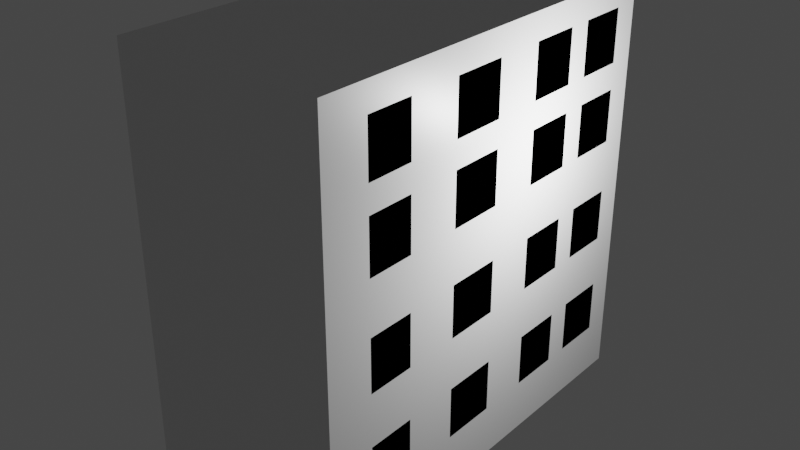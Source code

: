 # Source: bd1.blend  (saved by Blender 2.90.8; exported with 4.5.12 LTS)
import bpy
from mathutils import Matrix  # noqa: F401  (used for matrix-valued properties, if any)

bpy.ops.wm.read_factory_settings(use_empty=True)
scene = bpy.context.scene
scene.name = 'Scene'

# ---- collections
col_collection = bpy.data.collections.new('Collection'); scene.collection.children.link(col_collection)

# ---- materials (node trees are filled in below, after node groups)
mat_material = bpy.data.materials.new('Material')
mat_material.alpha_threshold = 0.0
mat_material.use_transparent_shadow = False
mat_material.line_color = (0.0, 0.0, 0.0, 1.0)
mat_material_001 = bpy.data.materials.new('Material.001')
mat_material_001.use_transparent_shadow = False
mat_material_001.diffuse_color = (0.0, 0.0, 0.0, 1.0)

# ---- material node trees
mat_material.use_nodes = True; mat_material.node_tree.nodes.clear()
_N = mat_material.node_tree.nodes; _L = mat_material.node_tree.links
n0 = _N.new('ShaderNodeOutputMaterial'); n0.name = 'Material Output'; n0.location = (300, 300)
n1 = _N.new('ShaderNodeBsdfPrincipled'); n1.name = 'Principled BSDF'; n1.location = (10, 300)
n1.distribution = 'GGX'
n1.subsurface_method = 'BURLEY'
n1.inputs[2].default_value = 0.4
n1.inputs[3].default_value = 1.45
n1.inputs[27].default_value = (0.0, 0.0, 0.0, 1.0)
n1.inputs[28].default_value = 1.0
_L.new(n1.outputs[0], n0.inputs[0])
n0.is_active_output = True

# ---- world
world_world = bpy.data.worlds.new('World'); scene.world = world_world
world_world.use_nodes = True; world_world.node_tree.nodes.clear()
_N = world_world.node_tree.nodes; _L = world_world.node_tree.links
n0 = _N.new('ShaderNodeOutputWorld'); n0.name = 'World Output'; n0.location = (300, 300)
n1 = _N.new('ShaderNodeBackground'); n1.name = 'Background'; n1.location = (10, 300)
n1.inputs[0].default_value = (0.05088, 0.05088, 0.05088, 1.0)
_L.new(n1.outputs[0], n0.inputs[0])
n0.is_active_output = True
world_world.color = (0.05088, 0.05088, 0.05088)
world_world.use_sun_shadow = False
world_world.sun_shadow_jitter_overblur = 0.0

# ---- lights
light_light = bpy.data.lights.new('Light', 'POINT')
light_light.transmission_factor = 0.0
light_light.energy = 1000.0
light_light.shadow_soft_size = 0.1
light_light.shadow_maximum_resolution = 0.006
light_light.use_absolute_resolution = True

# ---- meshes
me_cube = bpy.data.meshes.new('Cube')
me_cube.from_pydata([(1.0, 1.0, 1.0), (1.0, 1.0, -1.0), (1.0, -1.0, 1.0), (1.0, -1.0, -1.0), (-1.0, 1.0, 1.0), (-1.0, 1.0, -1.0), (-1.0, -1.0, 1.0), (-1.0, -1.0, -1.0), (1.0, 1.0, 0.0), (-1.0, -1.0, 0.0), (1.0, -1.0, 0.0), (-1.0, 1.0, 0.0), (-1.0, -1.0, 0.5), (1.0, 1.0, 0.5), (1.0, -1.0, 0.5), (-1.0, 1.0, 0.5), (-1.0, -1.0, 0.75), (1.0, 1.0, 0.75), (1.0, -1.0, 0.75), (-1.0, 1.0, 0.75), (1.0, 1.0, -0.5), (1.0, -1.0, -0.5), (-1.0, 1.0, -0.5), (-1.0, -1.0, -0.5), (1.0, 1.0, -0.75), (1.0, -1.0, -0.75), (-1.0, 1.0, -0.75), (-1.0, -1.0, -0.75), (-1.0, -1.0, -0.25), (1.0, 1.0, -0.25), (1.0, -1.0, -0.25), (-1.0, 1.0, -0.25), (1.0, 1.0, 0.25), (1.0, -1.0, 0.25), (-1.0, 1.0, 0.25), (-1.0, -1.0, 0.25), (-1.0, 0.0, -1.0), (1.0, 0.0, 1.0), (-1.0, 0.0, 1.0), (1.0, 0.0, -1.0), (1.0, 0.0, 0.0), (-1.0, 0.0, 0.0), (1.0, 0.0, 0.5), (-1.0, 0.0, 0.5), (1.0, 0.0, 0.75), (-1.0, 0.0, 0.75), (-1.0, 0.0, -0.5), (1.0, 0.0, -0.5), (1.0, 0.0, -0.75), (-1.0, 0.0, -0.75), (-1.0, 0.0, -0.25), (1.0, 0.0, -0.25), (-1.0, 0.0, 0.25), (1.0, 0.0, 0.25), (-1.0, -0.5356, -1.0), (1.0, -0.5356, 1.0), (1.0, -0.5356, 0.0), (1.0, -0.5356, 0.5), (1.0, -0.5356, 0.75), (1.0, -0.5356, -0.5), (1.0, -0.5356, -0.75), (1.0, -0.5356, -0.25), (1.0, -0.5356, 0.25), (-1.0, -0.5356, 1.0), (1.0, -0.5356, -1.0), (-1.0, -0.5356, 0.0), (-1.0, -0.5356, 0.5), (-1.0, -0.5356, 0.75), (-1.0, -0.5356, -0.5), (-1.0, -0.5356, -0.75), (-1.0, -0.5356, -0.25), (-1.0, -0.5356, 0.25), (-1.0, 0.5, 1.0), (1.0, 0.5, -1.0), (-1.0, 0.5, 0.0), (-1.0, 0.5, 0.5), (-1.0, 0.5, 0.75), (-1.0, 0.5, -0.5), (-1.0, 0.5, -0.75), (-1.0, 0.5, -0.25), (-1.0, 0.5, 0.25), (-1.0, 0.5, -1.0), (1.0, 0.5, 1.0), (1.0, 0.5, 0.0), (1.0, 0.5, 0.5), (1.0, 0.5, 0.75), (1.0, 0.5, -0.5), (1.0, 0.5, -0.75), (1.0, 0.5, -0.25), (1.0, 0.5, 0.25), (-1.0, 0.7394, 1.0), (1.0, 0.7394, -1.0), (-1.0, 0.7394, 0.0), (-1.0, 0.7394, 0.5), (-1.0, 0.7394, 0.75), (-1.0, 0.7394, -0.5), (-1.0, 0.7394, -0.75), (-1.0, 0.7394, -0.25), (-1.0, 0.7394, 0.25), (-1.0, 0.7394, -1.0), (1.0, 0.7394, 1.0), (1.0, 0.7394, 0.0), (1.0, 0.7394, 0.5), (1.0, 0.7394, 0.75), (1.0, 0.7394, -0.5), (1.0, 0.7394, -0.75), (1.0, 0.7394, -0.25), (1.0, 0.7394, 0.25), (-1.0, 0.25, -1.0), (1.0, 0.25, 1.0), (1.0, 0.25, 0.0), (1.0, 0.25, 0.5), (1.0, 0.25, 0.75), (1.0, 0.25, -0.5), (1.0, 0.25, -0.75), (1.0, 0.25, -0.25), (1.0, 0.25, 0.25), (-1.0, 0.25, 1.0), (1.0, 0.25, -1.0), (-1.0, 0.25, 0.0), (-1.0, 0.25, 0.5), (-1.0, 0.25, 0.75), (-1.0, 0.25, -0.5), (-1.0, 0.25, -0.75), (-1.0, 0.25, -0.25), (-1.0, 0.25, 0.25), (-1.0, -0.2678, 1.0), (1.0, -0.2678, -1.0), (-1.0, -0.2678, 0.0), (-1.0, -0.2678, 0.5), (-1.0, -0.2678, 0.75), (-1.0, -0.2678, -0.5), (-1.0, -0.2678, -0.75), (-1.0, -0.2678, -0.25), (-1.0, -0.2678, 0.25), (-1.0, -0.2678, -1.0), (1.0, -0.2678, 1.0), (1.0, -0.2678, 0.0), (1.0, -0.2678, 0.5), (1.0, -0.2678, 0.75), (1.0, -0.2678, -0.5), (1.0, -0.2678, -0.75), (1.0, -0.2678, -0.25), (1.0, -0.2678, 0.25), (-1.0, -0.7678, -1.0), (1.0, -0.7678, 1.0), (1.0, -0.7678, 0.0), (1.0, -0.7678, 0.5), (1.0, -0.7678, 0.75), (1.0, -0.7678, -0.5), (1.0, -0.7678, -0.75), (1.0, -0.7678, -0.25), (1.0, -0.7678, 0.25), (-1.0, -0.7678, 1.0), (1.0, -0.7678, -1.0), (-1.0, -0.7678, 0.0), (-1.0, -0.7678, 0.5), (-1.0, -0.7678, 0.75), (-1.0, -0.7678, -0.5), (-1.0, -0.7678, -0.75), (-1.0, -0.7678, -0.25), (-1.0, -0.7678, 0.25), (-1.0, -1.0, 0.875), (1.0, 1.0, 0.875), (1.0, -1.0, 0.875), (-1.0, 1.0, 0.875), (1.0, 0.0, 0.875), (-1.0, 0.0, 0.875), (-1.0, -0.5356, 0.875), (1.0, -0.5356, 0.875), (1.0, 0.5, 0.875), (-1.0, 0.5, 0.875), (1.0, 0.7394, 0.875), (-1.0, 0.7394, 0.875), (-1.0, 0.25, 0.875), (1.0, 0.25, 0.875), (1.0, -0.2678, 0.875), (-1.0, -0.2678, 0.875), (-1.0, -0.7678, 0.875), (1.0, -0.7678, 0.875), (1.0, 1.0, 0.625), (1.0, -1.0, 0.625), (-1.0, 1.0, 0.625), (-1.0, -1.0, 0.625), (-1.0, 0.0, 0.625), (1.0, 0.0, 0.625), (-1.0, -0.5356, 0.625), (1.0, -0.5356, 0.625), (1.0, 0.5, 0.625), (-1.0, 0.5, 0.625), (1.0, 0.7394, 0.625), (-1.0, 0.7394, 0.625), (-1.0, 0.25, 0.625), (1.0, 0.25, 0.625), (1.0, -0.2678, 0.625), (-1.0, -0.2678, 0.625), (-1.0, -0.7678, 0.625), (1.0, -0.7678, 0.625), (-1.0, 0.8697, 1.0), (1.0, 0.8697, -1.0), (-1.0, 0.8697, 0.0), (-1.0, 0.8697, 0.5), (-1.0, 0.8697, 0.75), (-1.0, 0.8697, -0.5), (-1.0, 0.8697, -0.75), (-1.0, 0.8697, -0.25), (-1.0, 0.8697, 0.25), (-1.0, 0.8697, -1.0), (1.0, 0.8697, 1.0), (1.0, 0.8697, 0.0), (1.0, 0.8697, 0.5), (1.0, 0.8697, 0.75), (1.0, 0.8697, -0.5), (1.0, 0.8697, -0.75), (1.0, 0.8697, -0.25), (1.0, 0.8697, 0.25), (1.0, 0.8697, 0.875), (-1.0, 0.8697, 0.875), (1.0, 0.8697, 0.625), (-1.0, 0.8697, 0.625), (-1.0, 0.6197, -1.0), (1.0, 0.6197, 1.0), (1.0, 0.6197, 0.0), (1.0, 0.6197, 0.5), (1.0, 0.6197, 0.75), (1.0, 0.6197, -0.5), (1.0, 0.6197, -0.75), (1.0, 0.6197, -0.25), (1.0, 0.6197, 0.25), (-1.0, 0.6197, 1.0), (1.0, 0.6197, -1.0), (-1.0, 0.6197, 0.0), (-1.0, 0.6197, 0.5), (-1.0, 0.6197, 0.75), (-1.0, 0.6197, -0.5), (-1.0, 0.6197, -0.75), (-1.0, 0.6197, -0.25), (-1.0, 0.6197, 0.25), (-1.0, 0.6197, 0.875), (1.0, 0.6197, 0.875), (-1.0, 0.6197, 0.625), (1.0, 0.6197, 0.625)], [], [(145, 153, 6, 2), (164, 2, 6, 162), (217, 198, 4, 165), (144, 154, 3, 7), (179, 145, 2, 164), (165, 4, 0, 163), (31, 11, 8, 29), (151, 146, 10, 30), (205, 200, 11, 31), (30, 10, 9, 28), (34, 15, 13, 32), (152, 147, 14, 33), (206, 201, 15, 34), (33, 14, 12, 35), (182, 19, 17, 180), (197, 148, 18, 181), (219, 202, 19, 182), (181, 18, 16, 183), (25, 21, 23, 27), (204, 203, 22, 26), (150, 149, 21, 25), (26, 22, 20, 24), (5, 26, 24, 1), (154, 150, 25, 3), (207, 204, 26, 5), (3, 25, 27, 7), (21, 30, 28, 23), (203, 205, 31, 22), (149, 151, 30, 21), (22, 31, 29, 20), (10, 33, 35, 9), (200, 206, 34, 11), (146, 152, 33, 10), (11, 34, 32, 8), (110, 116, 53, 40), (128, 134, 52, 41), (113, 115, 51, 47), (131, 133, 50, 46), (135, 132, 49, 36), (118, 114, 48, 39), (114, 113, 47, 48), (132, 131, 46, 49), (195, 130, 45, 184), (193, 112, 44, 185), (134, 129, 43, 52), (116, 111, 42, 53), (133, 128, 41, 50), (115, 110, 40, 51), (175, 109, 37, 166), (108, 118, 39, 36), (177, 126, 38, 167), (109, 117, 38, 37), (178, 153, 63, 168), (160, 155, 65, 70), (161, 156, 66, 71), (196, 157, 67, 186), (159, 158, 68, 69), (144, 159, 69, 54), (158, 160, 70, 68), (155, 161, 71, 65), (137, 143, 62, 56), (140, 142, 61, 59), (127, 141, 60, 64), (141, 140, 59, 60), (194, 139, 58, 187), (143, 138, 57, 62), (142, 137, 56, 61), (176, 136, 55, 169), (135, 127, 64, 54), (136, 126, 63, 55), (221, 229, 72, 82), (220, 230, 73, 81), (239, 221, 82, 170), (227, 222, 83, 88), (228, 223, 84, 89), (241, 224, 85, 188), (226, 225, 86, 87), (230, 226, 87, 73), (225, 227, 88, 86), (222, 228, 89, 83), (119, 125, 80, 74), (122, 124, 79, 77), (108, 123, 78, 81), (123, 122, 77, 78), (192, 121, 76, 189), (125, 120, 75, 80), (124, 119, 74, 79), (174, 117, 72, 171), (209, 215, 107, 101), (212, 214, 106, 104), (199, 213, 105, 91), (213, 212, 104, 105), (218, 211, 103, 190), (215, 210, 102, 107), (214, 209, 101, 106), (216, 208, 100, 172), (207, 199, 91, 99), (208, 198, 90, 100), (231, 237, 98, 92), (234, 236, 97, 95), (220, 235, 96, 99), (235, 234, 95, 96), (240, 233, 94, 191), (237, 232, 93, 98), (236, 231, 92, 97), (238, 229, 90, 173), (167, 38, 117, 174), (50, 41, 119, 124), (52, 43, 120, 125), (184, 45, 121, 192), (49, 46, 122, 123), (36, 49, 123, 108), (46, 50, 124, 122), (41, 52, 125, 119), (82, 72, 117, 109), (81, 73, 118, 108), (170, 82, 109, 175), (88, 83, 110, 115), (89, 84, 111, 116), (188, 85, 112, 193), (87, 86, 113, 114), (73, 87, 114, 118), (86, 88, 115, 113), (83, 89, 116, 110), (37, 38, 126, 136), (36, 39, 127, 135), (166, 37, 136, 176), (51, 40, 137, 142), (53, 42, 138, 143), (185, 44, 139, 194), (48, 47, 140, 141), (39, 48, 141, 127), (47, 51, 142, 140), (40, 53, 143, 137), (168, 63, 126, 177), (70, 65, 128, 133), (71, 66, 129, 134), (186, 67, 130, 195), (69, 68, 131, 132), (54, 69, 132, 135), (68, 70, 133, 131), (65, 71, 134, 128), (9, 35, 161, 155), (23, 28, 160, 158), (7, 27, 159, 144), (27, 23, 158, 159), (183, 16, 157, 196), (35, 12, 156, 161), (28, 9, 155, 160), (162, 6, 153, 178), (56, 62, 152, 146), (59, 61, 151, 149), (64, 60, 150, 154), (60, 59, 149, 150), (187, 58, 148, 197), (62, 57, 147, 152), (61, 56, 146, 151), (169, 55, 145, 179), (54, 64, 154, 144), (55, 63, 153, 145), (58, 169, 179, 148), (16, 162, 178, 157), (67, 168, 177, 130), (44, 166, 176, 139), (85, 170, 175, 112), (45, 167, 174, 121), (233, 238, 173, 94), (211, 216, 172, 103), (121, 174, 171, 76), (224, 239, 170, 85), (139, 176, 169, 58), (157, 178, 168, 67), (130, 177, 167, 45), (112, 175, 166, 44), (19, 165, 163, 17), (148, 179, 164, 18), (202, 217, 165, 19), (18, 164, 162, 16), (57, 187, 197, 147), (12, 183, 196, 156), (66, 186, 195, 129), (42, 185, 194, 138), (84, 188, 193, 111), (43, 184, 192, 120), (232, 240, 191, 93), (210, 218, 190, 102), (120, 192, 189, 75), (223, 241, 188, 84), (138, 194, 187, 57), (156, 196, 186, 66), (111, 193, 185, 42), (129, 195, 184, 43), (14, 181, 183, 12), (201, 219, 182, 15), (147, 197, 181, 14), (15, 182, 180, 13), (93, 191, 219, 201), (13, 180, 218, 210), (94, 173, 217, 202), (17, 163, 216, 211), (0, 4, 198, 208), (5, 1, 199, 207), (163, 0, 208, 216), (29, 8, 209, 214), (32, 13, 210, 215), (180, 17, 211, 218), (24, 20, 212, 213), (1, 24, 213, 199), (20, 29, 214, 212), (8, 32, 215, 209), (92, 98, 206, 200), (95, 97, 205, 203), (99, 96, 204, 207), (96, 95, 203, 204), (191, 94, 202, 219), (98, 93, 201, 206), (97, 92, 200, 205), (173, 90, 198, 217), (102, 190, 241, 223), (75, 189, 240, 232), (103, 172, 239, 224), (76, 171, 238, 233), (171, 72, 229, 238), (79, 74, 231, 236), (80, 75, 232, 237), (189, 76, 233, 240), (78, 77, 234, 235), (81, 78, 235, 220), (77, 79, 236, 234), (74, 80, 237, 231), (101, 107, 228, 222), (104, 106, 227, 225), (91, 105, 226, 230), (105, 104, 225, 226), (190, 103, 224, 241), (107, 102, 223, 228), (106, 101, 222, 227), (172, 100, 221, 239), (99, 91, 230, 220), (100, 90, 229, 221)])
me_cube.polygons.foreach_set('material_index', [0, 0, 0, 0, 0, 0, 0, 0, 0, 0, 0, 0, 0, 0, 0, 0, 0, 0, 0, 0, 0, 0, 0, 0, 0, 0, 0, 0, 0, 0, 0, 0, 0, 0, 0, 0, 0, 0, 0, 0, 0, 0, 0, 0, 0, 0, 0, 0, 0, 0, 0, 0, 0, 0, 0, 0, 0, 0, 0, 0, 0, 0, 0, 0, 0, 0, 0, 0, 0, 0, 0, 0, 0, 0, 0, 0, 0, 0, 0, 0, 0, 0, 0, 0, 0, 0, 0, 0, 0, 0, 0, 1, 1, 1, 1, 0, 0, 0, 0, 0, 0, 0, 0, 0, 0, 0, 0, 0, 0, 0, 0, 0, 0, 0, 0, 0, 0, 1, 1, 1, 1, 0, 0, 0, 0, 0, 0, 1, 1, 1, 1, 0, 0, 0, 0, 0, 0, 0, 0, 0, 0, 0, 0, 0, 0, 0, 0, 0, 0, 0, 0, 0, 0, 1, 1, 1, 1, 0, 0, 0, 1, 0, 0, 1, 1, 0, 0, 1, 0, 0, 0, 0, 0, 0, 0, 0, 0, 0, 0, 0, 0, 0, 0, 0, 0, 0, 0, 0, 0, 0, 0, 0, 0, 0, 0, 0, 0, 0, 0, 0, 0, 0, 0, 0, 0, 0, 0, 0, 0, 0, 0, 0, 0, 0, 0, 0, 0, 0, 0, 0, 1, 0, 0, 0, 0, 0, 0, 0, 0, 0, 0, 0, 0, 1, 1, 1, 1, 0, 0, 0])
_uv = me_cube.uv_layers.new(name='UVMap')
_uv.uv.foreach_set('vector', [0.375, 0.221, 0.625, 0.221, 0.625, 0.25, 0.375, 0.25, 0.6094, 0.25, 0.625, 0.25, 0.625, 0.5, 0.6094, 0.5, 0.6094, 0.7337, 0.625, 0.7337, 0.625, 0.75, 0.6094, 0.75, 0.375, 0.971, 0.625, 0.971, 0.625, 1.0, 0.375, 1.0, 0.3594, 0.721, 0.375, 0.721, 0.375, 0.75, 0.3594, 0.75, 0.8594, 0.5, 0.875, 0.5, 0.875, 0.75, 0.8594, 0.75, 0.7188, 0.5, 0.75, 0.5, 0.75, 0.75, 0.7188, 0.75, 0.2188, 0.721, 0.25, 0.721, 0.25, 0.75, 0.2188, 0.75, 0.4688, 0.7337, 0.5, 0.7337, 0.5, 0.75, 0.4688, 0.75, 0.4688, 0.25, 0.5, 0.25, 0.5, 0.5, 0.4688, 0.5, 0.7812, 0.5, 0.8125, 0.5, 0.8125, 0.75, 0.7812, 0.75, 0.2812, 0.721, 0.3125, 0.721, 0.3125, 0.75, 0.2812, 0.75, 0.5312, 0.7337, 0.5625, 0.7337, 0.5625, 0.75, 0.5312, 0.75, 0.5312, 0.25, 0.5625, 0.25, 0.5625, 0.5, 0.5312, 0.5, 0.8281, 0.5, 0.8438, 0.5, 0.8438, 0.75, 0.8281, 0.75, 0.3281, 0.721, 0.3438, 0.721, 0.3438, 0.75, 0.3281, 0.75, 0.5781, 0.7337, 0.5938, 0.7337, 0.5938, 0.75, 0.5781, 0.75, 0.5781, 0.25, 0.5938, 0.25, 0.5938, 0.5, 0.5781, 0.5, 0.4062, 0.25, 0.4375, 0.25, 0.4375, 0.5, 0.4062, 0.5, 0.4062, 0.7337, 0.4375, 0.7337, 0.4375, 0.75, 0.4062, 0.75, 0.1562, 0.721, 0.1875, 0.721, 0.1875, 0.75, 0.1562, 0.75, 0.6562, 0.5, 0.6875, 0.5, 0.6875, 0.75, 0.6562, 0.75, 0.625, 0.5, 0.6562, 0.5, 0.6562, 0.75, 0.625, 0.75, 0.125, 0.721, 0.1562, 0.721, 0.1562, 0.75, 0.125, 0.75, 0.375, 0.7337, 0.4062, 0.7337, 0.4062, 0.75, 0.375, 0.75, 0.375, 0.25, 0.4062, 0.25, 0.4062, 0.5, 0.375, 0.5, 0.4375, 0.25, 0.4688, 0.25, 0.4688, 0.5, 0.4375, 0.5, 0.4375, 0.7337, 0.4688, 0.7337, 0.4688, 0.75, 0.4375, 0.75, 0.1875, 0.721, 0.2188, 0.721, 0.2188, 0.75, 0.1875, 0.75, 0.6875, 0.5, 0.7188, 0.5, 0.7188, 0.75, 0.6875, 0.75, 0.5, 0.25, 0.5312, 0.25, 0.5312, 0.5, 0.5, 0.5, 0.5, 0.7337, 0.5312, 0.7337, 0.5312, 0.75, 0.5, 0.75, 0.25, 0.721, 0.2812, 0.721, 0.2812, 0.75, 0.25, 0.75, 0.75, 0.5, 0.7812, 0.5, 0.7812, 0.75, 0.75, 0.75, 0.25, 0.5938, 0.2812, 0.5938, 0.2812, 0.625, 0.25, 0.625, 0.5, 0.5915, 0.5312, 0.5915, 0.5312, 0.625, 0.5, 0.625, 0.1875, 0.5938, 0.2188, 0.5938, 0.2188, 0.625, 0.1875, 0.625, 0.4375, 0.5915, 0.4688, 0.5915, 0.4688, 0.625, 0.4375, 0.625, 0.375, 0.5915, 0.4062, 0.5915, 0.4062, 0.625, 0.375, 0.625, 0.125, 0.5938, 0.1562, 0.5938, 0.1562, 0.625, 0.125, 0.625, 0.1562, 0.5938, 0.1875, 0.5938, 0.1875, 0.625, 0.1562, 0.625, 0.4062, 0.5915, 0.4375, 0.5915, 0.4375, 0.625, 0.4062, 0.625, 0.5781, 0.5915, 0.5938, 0.5915, 0.5938, 0.625, 0.5781, 0.625, 0.3281, 0.5938, 0.3438, 0.5938, 0.3438, 0.625, 0.3281, 0.625, 0.5312, 0.5915, 0.5625, 0.5915, 0.5625, 0.625, 0.5312, 0.625, 0.2812, 0.5938, 0.3125, 0.5938, 0.3125, 0.625, 0.2812, 0.625, 0.4688, 0.5915, 0.5, 0.5915, 0.5, 0.625, 0.4688, 0.625, 0.2188, 0.5938, 0.25, 0.5938, 0.25, 0.625, 0.2188, 0.625, 0.3594, 0.5938, 0.375, 0.5938, 0.375, 0.625, 0.3594, 0.625, 0.375, 0.8438, 0.625, 0.8438, 0.625, 0.875, 0.375, 0.875, 0.6094, 0.5915, 0.625, 0.5915, 0.625, 0.625, 0.6094, 0.625, 0.375, 0.09375, 0.625, 0.09375, 0.625, 0.125, 0.375, 0.125, 0.6094, 0.529, 0.625, 0.529, 0.625, 0.558, 0.6094, 0.558, 0.4688, 0.529, 0.5, 0.529, 0.5, 0.558, 0.4688, 0.558, 0.5312, 0.529, 0.5625, 0.529, 0.5625, 0.558, 0.5312, 0.558, 0.5781, 0.529, 0.5938, 0.529, 0.5938, 0.558, 0.5781, 0.558, 0.4062, 0.529, 0.4375, 0.529, 0.4375, 0.558, 0.4062, 0.558, 0.375, 0.529, 0.4062, 0.529, 0.4062, 0.558, 0.375, 0.558, 0.4375, 0.529, 0.4688, 0.529, 0.4688, 0.558, 0.4375, 0.558, 0.5, 0.529, 0.5312, 0.529, 0.5312, 0.558, 0.5, 0.558, 0.25, 0.6585, 0.2812, 0.6585, 0.2812, 0.692, 0.25, 0.692, 0.1875, 0.6585, 0.2188, 0.6585, 0.2188, 0.692, 0.1875, 0.692, 0.125, 0.6585, 0.1562, 0.6585, 0.1562, 0.692, 0.125, 0.692, 0.1562, 0.6585, 0.1875, 0.6585, 0.1875, 0.692, 0.1562, 0.692, 0.3281, 0.6585, 0.3438, 0.6585, 0.3438, 0.692, 0.3281, 0.692, 0.2812, 0.6585, 0.3125, 0.6585, 0.3125, 0.692, 0.2812, 0.692, 0.2188, 0.6585, 0.25, 0.6585, 0.25, 0.692, 0.2188, 0.692, 0.3594, 0.6585, 0.375, 0.6585, 0.375, 0.692, 0.3594, 0.692, 0.375, 0.9085, 0.625, 0.9085, 0.625, 0.942, 0.375, 0.942, 0.375, 0.1585, 0.625, 0.1585, 0.625, 0.192, 0.375, 0.192, 0.375, 0.04754, 0.625, 0.04754, 0.625, 0.0625, 0.375, 0.0625, 0.375, 0.7975, 0.625, 0.7975, 0.625, 0.8125, 0.375, 0.8125, 0.3594, 0.5475, 0.375, 0.5475, 0.375, 0.5625, 0.3594, 0.5625, 0.2188, 0.5475, 0.25, 0.5475, 0.25, 0.5625, 0.2188, 0.5625, 0.2812, 0.5475, 0.3125, 0.5475, 0.3125, 0.5625, 0.2812, 0.5625, 0.3281, 0.5475, 0.3438, 0.5475, 0.3438, 0.5625, 0.3281, 0.5625, 0.1562, 0.5475, 0.1875, 0.5475, 0.1875, 0.5625, 0.1562, 0.5625, 0.125, 0.5475, 0.1562, 0.5475, 0.1562, 0.5625, 0.125, 0.5625, 0.1875, 0.5475, 0.2188, 0.5475, 0.2188, 0.5625, 0.1875, 0.5625, 0.25, 0.5475, 0.2812, 0.5475, 0.2812, 0.5625, 0.25, 0.5625, 0.5, 0.6562, 0.5312, 0.6562, 0.5312, 0.6875, 0.5, 0.6875, 0.4375, 0.6562, 0.4688, 0.6562, 0.4688, 0.6875, 0.4375, 0.6875, 0.375, 0.6562, 0.4062, 0.6562, 0.4062, 0.6875, 0.375, 0.6875, 0.4062, 0.6562, 0.4375, 0.6562, 0.4375, 0.6875, 0.4062, 0.6875, 0.5781, 0.6562, 0.5938, 0.6562, 0.5938, 0.6875, 0.5781, 0.6875, 0.5312, 0.6562, 0.5625, 0.6562, 0.5625, 0.6875, 0.5312, 0.6875, 0.4688, 0.6562, 0.5, 0.6562, 0.5, 0.6875, 0.4688, 0.6875, 0.6094, 0.6562, 0.625, 0.6562, 0.625, 0.6875, 0.6094, 0.6875, 0.25, 0.5163, 0.2812, 0.5163, 0.2812, 0.5326, 0.25, 0.5326, 0.1875, 0.5163, 0.2188, 0.5163, 0.2188, 0.5326, 0.1875, 0.5326, 0.125, 0.5163, 0.1562, 0.5163, 0.1562, 0.5326, 0.125, 0.5326, 0.1562, 0.5163, 0.1875, 0.5163, 0.1875, 0.5326, 0.1562, 0.5326, 0.3281, 0.5163, 0.3438, 0.5163, 0.3438, 0.5326, 0.3281, 0.5326, 0.2812, 0.5163, 0.3125, 0.5163, 0.3125, 0.5326, 0.2812, 0.5326, 0.2188, 0.5163, 0.25, 0.5163, 0.25, 0.5326, 0.2188, 0.5326, 0.3594, 0.5163, 0.375, 0.5163, 0.375, 0.5326, 0.3594, 0.5326, 0.375, 0.7663, 0.625, 0.7663, 0.625, 0.7826, 0.375, 0.7826, 0.375, 0.01629, 0.625, 0.01629, 0.625, 0.03258, 0.375, 0.03258, 0.5, 0.7025, 0.5312, 0.7025, 0.5312, 0.7174, 0.5, 0.7174, 0.4375, 0.7025, 0.4688, 0.7025, 0.4688, 0.7174, 0.4375, 0.7174, 0.375, 0.7025, 0.4062, 0.7025, 0.4062, 0.7174, 0.375, 0.7174, 0.4062, 0.7025, 0.4375, 0.7025, 0.4375, 0.7174, 0.4062, 0.7174, 0.5781, 0.7025, 0.5938, 0.7025, 0.5938, 0.7174, 0.5781, 0.7174, 0.5312, 0.7025, 0.5625, 0.7025, 0.5625, 0.7174, 0.5312, 0.7174, 0.4688, 0.7025, 0.5, 0.7025, 0.5, 0.7174, 0.4688, 0.7174, 0.6094, 0.7025, 0.625, 0.7025, 0.625, 0.7174, 0.6094, 0.7174, 0.6094, 0.625, 0.625, 0.625, 0.625, 0.6562, 0.6094, 0.6562, 0.4688, 0.625, 0.5, 0.625, 0.5, 0.6562, 0.4688, 0.6562, 0.5312, 0.625, 0.5625, 0.625, 0.5625, 0.6562, 0.5312, 0.6562, 0.5781, 0.625, 0.5938, 0.625, 0.5938, 0.6562, 0.5781, 0.6562, 0.4062, 0.625, 0.4375, 0.625, 0.4375, 0.6562, 0.4062, 0.6562, 0.375, 0.625, 0.4062, 0.625, 0.4062, 0.6562, 0.375, 0.6562, 0.4375, 0.625, 0.4688, 0.625, 0.4688, 0.6562, 0.4375, 0.6562, 0.5, 0.625, 0.5312, 0.625, 0.5312, 0.6562, 0.5, 0.6562, 0.375, 0.0625, 0.625, 0.0625, 0.625, 0.09375, 0.375, 0.09375, 0.375, 0.8125, 0.625, 0.8125, 0.625, 0.8438, 0.375, 0.8438, 0.3594, 0.5625, 0.375, 0.5625, 0.375, 0.5938, 0.3594, 0.5938, 0.2188, 0.5625, 0.25, 0.5625, 0.25, 0.5938, 0.2188, 0.5938, 0.2812, 0.5625, 0.3125, 0.5625, 0.3125, 0.5938, 0.2812, 0.5938, 0.3281, 0.5625, 0.3438, 0.5625, 0.3438, 0.5938, 0.3281, 0.5938, 0.1562, 0.5625, 0.1875, 0.5625, 0.1875, 0.5938, 0.1562, 0.5938, 0.125, 0.5625, 0.1562, 0.5625, 0.1562, 0.5938, 0.125, 0.5938, 0.1875, 0.5625, 0.2188, 0.5625, 0.2188, 0.5938, 0.1875, 0.5938, 0.25, 0.5625, 0.2812, 0.5625, 0.2812, 0.5938, 0.25, 0.5938, 0.375, 0.125, 0.625, 0.125, 0.625, 0.1585, 0.375, 0.1585, 0.375, 0.875, 0.625, 0.875, 0.625, 0.9085, 0.375, 0.9085, 0.3594, 0.625, 0.375, 0.625, 0.375, 0.6585, 0.3594, 0.6585, 0.2188, 0.625, 0.25, 0.625, 0.25, 0.6585, 0.2188, 0.6585, 0.2812, 0.625, 0.3125, 0.625, 0.3125, 0.6585, 0.2812, 0.6585, 0.3281, 0.625, 0.3438, 0.625, 0.3438, 0.6585, 0.3281, 0.6585, 0.1562, 0.625, 0.1875, 0.625, 0.1875, 0.6585, 0.1562, 0.6585, 0.125, 0.625, 0.1562, 0.625, 0.1562, 0.6585, 0.125, 0.6585, 0.1875, 0.625, 0.2188, 0.625, 0.2188, 0.6585, 0.1875, 0.6585, 0.25, 0.625, 0.2812, 0.625, 0.2812, 0.6585, 0.25, 0.6585, 0.6094, 0.558, 0.625, 0.558, 0.625, 0.5915, 0.6094, 0.5915, 0.4688, 0.558, 0.5, 0.558, 0.5, 0.5915, 0.4688, 0.5915, 0.5312, 0.558, 0.5625, 0.558, 0.5625, 0.5915, 0.5312, 0.5915, 0.5781, 0.558, 0.5938, 0.558, 0.5938, 0.5915, 0.5781, 0.5915, 0.4062, 0.558, 0.4375, 0.558, 0.4375, 0.5915, 0.4062, 0.5915, 0.375, 0.558, 0.4062, 0.558, 0.4062, 0.5915, 0.375, 0.5915, 0.4375, 0.558, 0.4688, 0.558, 0.4688, 0.5915, 0.4375, 0.5915, 0.5, 0.558, 0.5312, 0.558, 0.5312, 0.5915, 0.5, 0.5915, 0.5, 0.5, 0.5312, 0.5, 0.5312, 0.529, 0.5, 0.529, 0.4375, 0.5, 0.4688, 0.5, 0.4688, 0.529, 0.4375, 0.529, 0.375, 0.5, 0.4062, 0.5, 0.4062, 0.529, 0.375, 0.529, 0.4062, 0.5, 0.4375, 0.5, 0.4375, 0.529, 0.4062, 0.529, 0.5781, 0.5, 0.5938, 0.5, 0.5938, 0.529, 0.5781, 0.529, 0.5312, 0.5, 0.5625, 0.5, 0.5625, 0.529, 0.5312, 0.529, 0.4688, 0.5, 0.5, 0.5, 0.5, 0.529, 0.4688, 0.529, 0.6094, 0.5, 0.625, 0.5, 0.625, 0.529, 0.6094, 0.529, 0.25, 0.692, 0.2812, 0.692, 0.2812, 0.721, 0.25, 0.721, 0.1875, 0.692, 0.2188, 0.692, 0.2188, 0.721, 0.1875, 0.721, 0.125, 0.692, 0.1562, 0.692, 0.1562, 0.721, 0.125, 0.721, 0.1562, 0.692, 0.1875, 0.692, 0.1875, 0.721, 0.1562, 0.721, 0.3281, 0.692, 0.3438, 0.692, 0.3438, 0.721, 0.3281, 0.721, 0.2812, 0.692, 0.3125, 0.692, 0.3125, 0.721, 0.2812, 0.721, 0.2188, 0.692, 0.25, 0.692, 0.25, 0.721, 0.2188, 0.721, 0.3594, 0.692, 0.375, 0.692, 0.375, 0.721, 0.3594, 0.721, 0.375, 0.942, 0.625, 0.942, 0.625, 0.971, 0.375, 0.971, 0.375, 0.192, 0.625, 0.192, 0.625, 0.221, 0.375, 0.221, 0.3438, 0.692, 0.3594, 0.692, 0.3594, 0.721, 0.3438, 0.721, 0.5938, 0.5, 0.6094, 0.5, 0.6094, 0.529, 0.5938, 0.529, 0.5938, 0.558, 0.6094, 0.558, 0.6094, 0.5915, 0.5938, 0.5915, 0.3438, 0.625, 0.3594, 0.625, 0.3594, 0.6585, 0.3438, 0.6585, 0.3438, 0.5625, 0.3594, 0.5625, 0.3594, 0.5938, 0.3438, 0.5938, 0.5938, 0.625, 0.6094, 0.625, 0.6094, 0.6562, 0.5938, 0.6562, 0.5938, 0.7025, 0.6094, 0.7025, 0.6094, 0.7174, 0.5938, 0.7174, 0.3438, 0.5163, 0.3594, 0.5163, 0.3594, 0.5326, 0.3438, 0.5326, 0.5938, 0.6562, 0.6094, 0.6562, 0.6094, 0.6875, 0.5938, 0.6875, 0.3438, 0.5475, 0.3594, 0.5475, 0.3594, 0.5625, 0.3438, 0.5625, 0.3438, 0.6585, 0.3594, 0.6585, 0.3594, 0.692, 0.3438, 0.692, 0.5938, 0.529, 0.6094, 0.529, 0.6094, 0.558, 0.5938, 0.558, 0.5938, 0.5915, 0.6094, 0.5915, 0.6094, 0.625, 0.5938, 0.625, 0.3438, 0.5938, 0.3594, 0.5938, 0.3594, 0.625, 0.3438, 0.625, 0.8438, 0.5, 0.8594, 0.5, 0.8594, 0.75, 0.8438, 0.75, 0.3438, 0.721, 0.3594, 0.721, 0.3594, 0.75, 0.3438, 0.75, 0.5938, 0.7337, 0.6094, 0.7337, 0.6094, 0.75, 0.5938, 0.75, 0.5938, 0.25, 0.6094, 0.25, 0.6094, 0.5, 0.5938, 0.5, 0.3125, 0.692, 0.3281, 0.692, 0.3281, 0.721, 0.3125, 0.721, 0.5625, 0.5, 0.5781, 0.5, 0.5781, 0.529, 0.5625, 0.529, 0.5625, 0.558, 0.5781, 0.558, 0.5781, 0.5915, 0.5625, 0.5915, 0.3125, 0.625, 0.3281, 0.625, 0.3281, 0.6585, 0.3125, 0.6585, 0.3125, 0.5625, 0.3281, 0.5625, 0.3281, 0.5938, 0.3125, 0.5938, 0.5625, 0.625, 0.5781, 0.625, 0.5781, 0.6562, 0.5625, 0.6562, 0.5625, 0.7025, 0.5781, 0.7025, 0.5781, 0.7174, 0.5625, 0.7174, 0.3125, 0.5163, 0.3281, 0.5163, 0.3281, 0.5326, 0.3125, 0.5326, 0.5625, 0.6562, 0.5781, 0.6562, 0.5781, 0.6875, 0.5625, 0.6875, 0.3125, 0.5475, 0.3281, 0.5475, 0.3281, 0.5625, 0.3125, 0.5625, 0.3125, 0.6585, 0.3281, 0.6585, 0.3281, 0.692, 0.3125, 0.692, 0.5625, 0.529, 0.5781, 0.529, 0.5781, 0.558, 0.5625, 0.558, 0.3125, 0.5938, 0.3281, 0.5938, 0.3281, 0.625, 0.3125, 0.625, 0.5625, 0.5915, 0.5781, 0.5915, 0.5781, 0.625, 0.5625, 0.625, 0.5625, 0.25, 0.5781, 0.25, 0.5781, 0.5, 0.5625, 0.5, 0.5625, 0.7337, 0.5781, 0.7337, 0.5781, 0.75, 0.5625, 0.75, 0.3125, 0.721, 0.3281, 0.721, 0.3281, 0.75, 0.3125, 0.75, 0.8125, 0.5, 0.8281, 0.5, 0.8281, 0.75, 0.8125, 0.75, 0.5625, 0.7174, 0.5781, 0.7174, 0.5781, 0.7337, 0.5625, 0.7337, 0.3125, 0.5, 0.3281, 0.5, 0.3281, 0.5163, 0.3125, 0.5163, 0.5938, 0.7174, 0.6094, 0.7174, 0.6094, 0.7337, 0.5938, 0.7337, 0.3438, 0.5, 0.3594, 0.5, 0.3594, 0.5163, 0.3438, 0.5163, 0.375, 0.0, 0.625, 0.0, 0.625, 0.01629, 0.375, 0.01629, 0.375, 0.75, 0.625, 0.75, 0.625, 0.7663, 0.375, 0.7663, 0.3594, 0.5, 0.375, 0.5, 0.375, 0.5163, 0.3594, 0.5163, 0.2188, 0.5, 0.25, 0.5, 0.25, 0.5163, 0.2188, 0.5163, 0.2812, 0.5, 0.3125, 0.5, 0.3125, 0.5163, 0.2812, 0.5163, 0.3281, 0.5, 0.3438, 0.5, 0.3438, 0.5163, 0.3281, 0.5163, 0.1562, 0.5, 0.1875, 0.5, 0.1875, 0.5163, 0.1562, 0.5163, 0.125, 0.5, 0.1562, 0.5, 0.1562, 0.5163, 0.125, 0.5163, 0.1875, 0.5, 0.2188, 0.5, 0.2188, 0.5163, 0.1875, 0.5163, 0.25, 0.5, 0.2812, 0.5, 0.2812, 0.5163, 0.25, 0.5163, 0.5, 0.7174, 0.5312, 0.7174, 0.5312, 0.7337, 0.5, 0.7337, 0.4375, 0.7174, 0.4688, 0.7174, 0.4688, 0.7337, 0.4375, 0.7337, 0.375, 0.7174, 0.4062, 0.7174, 0.4062, 0.7337, 0.375, 0.7337, 0.4062, 0.7174, 0.4375, 0.7174, 0.4375, 0.7337, 0.4062, 0.7337, 0.5781, 0.7174, 0.5938, 0.7174, 0.5938, 0.7337, 0.5781, 0.7337, 0.5312, 0.7174, 0.5625, 0.7174, 0.5625, 0.7337, 0.5312, 0.7337, 0.4688, 0.7174, 0.5, 0.7174, 0.5, 0.7337, 0.4688, 0.7337, 0.6094, 0.7174, 0.625, 0.7174, 0.625, 0.7337, 0.6094, 0.7337, 0.3125, 0.5326, 0.3281, 0.5326, 0.3281, 0.5475, 0.3125, 0.5475, 0.5625, 0.6875, 0.5781, 0.6875, 0.5781, 0.7025, 0.5625, 0.7025, 0.3438, 0.5326, 0.3594, 0.5326, 0.3594, 0.5475, 0.3438, 0.5475, 0.5938, 0.6875, 0.6094, 0.6875, 0.6094, 0.7025, 0.5938, 0.7025, 0.6094, 0.6875, 0.625, 0.6875, 0.625, 0.7025, 0.6094, 0.7025, 0.4688, 0.6875, 0.5, 0.6875, 0.5, 0.7025, 0.4688, 0.7025, 0.5312, 0.6875, 0.5625, 0.6875, 0.5625, 0.7025, 0.5312, 0.7025, 0.5781, 0.6875, 0.5938, 0.6875, 0.5938, 0.7025, 0.5781, 0.7025, 0.4062, 0.6875, 0.4375, 0.6875, 0.4375, 0.7025, 0.4062, 0.7025, 0.375, 0.6875, 0.4062, 0.6875, 0.4062, 0.7025, 0.375, 0.7025, 0.4375, 0.6875, 0.4688, 0.6875, 0.4688, 0.7025, 0.4375, 0.7025, 0.5, 0.6875, 0.5312, 0.6875, 0.5312, 0.7025, 0.5, 0.7025, 0.25, 0.5326, 0.2812, 0.5326, 0.2812, 0.5475, 0.25, 0.5475, 0.1875, 0.5326, 0.2188, 0.5326, 0.2188, 0.5475, 0.1875, 0.5475, 0.125, 0.5326, 0.1562, 0.5326, 0.1562, 0.5475, 0.125, 0.5475, 0.1562, 0.5326, 0.1875, 0.5326, 0.1875, 0.5475, 0.1562, 0.5475, 0.3281, 0.5326, 0.3438, 0.5326, 0.3438, 0.5475, 0.3281, 0.5475, 0.2812, 0.5326, 0.3125, 0.5326, 0.3125, 0.5475, 0.2812, 0.5475, 0.2188, 0.5326, 0.25, 0.5326, 0.25, 0.5475, 0.2188, 0.5475, 0.3594, 0.5326, 0.375, 0.5326, 0.375, 0.5475, 0.3594, 0.5475, 0.375, 0.7826, 0.625, 0.7826, 0.625, 0.7975, 0.375, 0.7975, 0.375, 0.03258, 0.625, 0.03258, 0.625, 0.04754, 0.375, 0.04754])
me_cube.materials.append(mat_material)
me_cube.materials.append(mat_material_001)
me_cube.use_remesh_preserve_volume = False
me_cube.use_remesh_preserve_attributes = False
me_cube.use_mirror_vertex_groups = False
me_cube.update()

# ---- objects
ob_cube = bpy.data.objects.new('Cube', me_cube)
ob_light = bpy.data.objects.new('Light', light_light)

# ---- transforms, parenting, visibility, modifiers, constraints
ob_cube.location = (0.0, 0.0, 4.0)
ob_cube.scale = (2.0, 4.0, 4.0)
ob_cube.lock_rotations_4d = False
ob_cube.empty_display_type = 'ARROWS'
ob_cube.lineart.crease_threshold = 0.0
ob_light.location = (4.076, 1.005, 5.904)
ob_light.rotation_euler = (0.6503, 0.05522, 1.866)
ob_light.lock_rotations_4d = False
ob_light.empty_display_type = 'ARROWS'
ob_light.color = (0.0, 0.0, 0.0, 0.0)
ob_light.lineart.crease_threshold = 0.0

# ---- collection membership
col_collection.objects.link(ob_cube)
col_collection.objects.link(ob_light)

# ---- scene / render settings (as saved in the file)
scene.frame_start = 1; scene.frame_end = 250; scene.frame_set(1)
scene.render.engine = 'BLENDER_EEVEE_NEXT'
scene.cycles.use_denoising = False
scene.cycles.samples = 128
scene.cycles.sampling_pattern = 'TABULATED_SOBOL'
scene.cycles.use_adaptive_sampling = False
scene.cycles.use_light_tree = False
scene.view_settings.view_transform = 'Filmic'
bpy.context.view_layer.update()

# ---- added for rendering (the .blend has no active camera): camera
cam_auto = bpy.data.cameras.new('AutoCamera')
cam_auto.lens = 50.0
cam_auto.sensor_width = 36.0
cam_auto.clip_end = 1000.0
ob_auto_camera = bpy.data.objects.new('AutoCamera', cam_auto)
scene.collection.objects.link(ob_auto_camera)
ob_auto_camera.location = (11.1027, -13.3232, 12.8822)
ob_auto_camera.rotation_euler = (1.09748, -7.21219e-08, 0.694738)
scene.camera = ob_auto_camera
bpy.context.view_layer.update()
